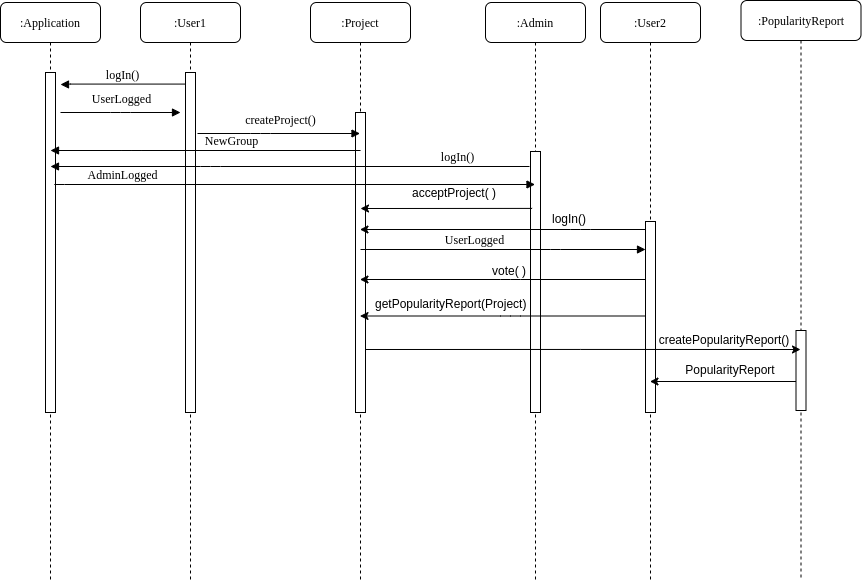

The diagram above was exported from draw.io. Its source (the exported page's mxGraphModel, read from the mxfile embedded in the PNG):
<mxGraphModel dx="397" dy="848" grid="1" gridSize="10" guides="1" tooltips="1" connect="1" arrows="1" fold="1" page="1" pageScale="1" pageWidth="1100" pageHeight="850" background="#ffffff" math="0" shadow="0">
  <root>
    <mxCell id="0" />
    <mxCell id="1" parent="0" />
    <mxCell id="exzrjwfFnurOJkVHa9XV-103" value=":User1" style="shape=umlLifeline;perimeter=lifelinePerimeter;whiteSpace=wrap;html=1;container=1;collapsible=0;recursiveResize=0;outlineConnect=0;rounded=1;shadow=0;comic=0;labelBackgroundColor=none;strokeWidth=1;fontFamily=Verdana;fontSize=12;align=center;" parent="1" vertex="1">
      <mxGeometry x="1650" y="442" width="100" height="580" as="geometry" />
    </mxCell>
    <mxCell id="exzrjwfFnurOJkVHa9XV-104" value="" style="html=1;points=[];perimeter=orthogonalPerimeter;rounded=0;shadow=0;comic=0;labelBackgroundColor=none;strokeWidth=1;fontFamily=Verdana;fontSize=12;align=center;" parent="exzrjwfFnurOJkVHa9XV-103" vertex="1">
      <mxGeometry x="45" y="70" width="10" height="340" as="geometry" />
    </mxCell>
    <mxCell id="exzrjwfFnurOJkVHa9XV-105" value=":Project" style="shape=umlLifeline;perimeter=lifelinePerimeter;whiteSpace=wrap;html=1;container=1;collapsible=0;recursiveResize=0;outlineConnect=0;rounded=1;shadow=0;comic=0;labelBackgroundColor=none;strokeWidth=1;fontFamily=Verdana;fontSize=12;align=center;" parent="1" vertex="1">
      <mxGeometry x="1820" y="442" width="100" height="580" as="geometry" />
    </mxCell>
    <mxCell id="exzrjwfFnurOJkVHa9XV-106" value="" style="html=1;points=[];perimeter=orthogonalPerimeter;rounded=0;shadow=0;comic=0;labelBackgroundColor=none;strokeWidth=1;fontFamily=Verdana;fontSize=12;align=center;" parent="exzrjwfFnurOJkVHa9XV-105" vertex="1">
      <mxGeometry x="45" y="110" width="10" height="300" as="geometry" />
    </mxCell>
    <mxCell id="exzrjwfFnurOJkVHa9XV-107" value=":PopularityReport" style="shape=umlLifeline;perimeter=lifelinePerimeter;whiteSpace=wrap;html=1;container=1;collapsible=0;recursiveResize=0;outlineConnect=0;rounded=1;shadow=0;comic=0;labelBackgroundColor=none;strokeWidth=1;fontFamily=Verdana;fontSize=12;align=center;" parent="1" vertex="1">
      <mxGeometry x="2250.5" y="440" width="120" height="580" as="geometry" />
    </mxCell>
    <mxCell id="exzrjwfFnurOJkVHa9XV-108" value="" style="html=1;points=[];perimeter=orthogonalPerimeter;rounded=0;shadow=0;comic=0;labelBackgroundColor=none;strokeWidth=1;fontFamily=Verdana;fontSize=12;align=center;" parent="exzrjwfFnurOJkVHa9XV-107" vertex="1">
      <mxGeometry x="55" y="330" width="10" height="80" as="geometry" />
    </mxCell>
    <mxCell id="exzrjwfFnurOJkVHa9XV-111" value=":Application" style="shape=umlLifeline;perimeter=lifelinePerimeter;whiteSpace=wrap;html=1;container=1;collapsible=0;recursiveResize=0;outlineConnect=0;rounded=1;shadow=0;comic=0;labelBackgroundColor=none;strokeWidth=1;fontFamily=Verdana;fontSize=12;align=center;" parent="1" vertex="1">
      <mxGeometry x="1510" y="442" width="100" height="580" as="geometry" />
    </mxCell>
    <mxCell id="exzrjwfFnurOJkVHa9XV-112" value="" style="html=1;points=[];perimeter=orthogonalPerimeter;rounded=0;shadow=0;comic=0;labelBackgroundColor=none;strokeWidth=1;fontFamily=Verdana;fontSize=12;align=center;" parent="exzrjwfFnurOJkVHa9XV-111" vertex="1">
      <mxGeometry x="45" y="70" width="10" height="340" as="geometry" />
    </mxCell>
    <mxCell id="exzrjwfFnurOJkVHa9XV-113" value=":Admin" style="shape=umlLifeline;perimeter=lifelinePerimeter;whiteSpace=wrap;html=1;container=1;collapsible=0;recursiveResize=0;outlineConnect=0;rounded=1;shadow=0;comic=0;labelBackgroundColor=none;strokeWidth=1;fontFamily=Verdana;fontSize=12;align=center;" parent="1" vertex="1">
      <mxGeometry x="1995" y="442" width="100" height="580" as="geometry" />
    </mxCell>
    <mxCell id="exzrjwfFnurOJkVHa9XV-114" value="" style="html=1;points=[];perimeter=orthogonalPerimeter;rounded=0;shadow=0;comic=0;labelBackgroundColor=none;strokeWidth=1;fontFamily=Verdana;fontSize=12;align=center;" parent="exzrjwfFnurOJkVHa9XV-113" vertex="1">
      <mxGeometry x="45" y="149" width="10" height="261" as="geometry" />
    </mxCell>
    <mxCell id="exzrjwfFnurOJkVHa9XV-140" value="" style="endArrow=classic;html=1;" parent="exzrjwfFnurOJkVHa9XV-113" edge="1">
      <mxGeometry width="50" height="50" relative="1" as="geometry">
        <mxPoint x="160" y="313.5" as="sourcePoint" />
        <mxPoint x="-125.5" y="313.5" as="targetPoint" />
        <Array as="points">
          <mxPoint x="25" y="313.5" />
        </Array>
      </mxGeometry>
    </mxCell>
    <mxCell id="exzrjwfFnurOJkVHa9XV-115" value=":User2" style="shape=umlLifeline;perimeter=lifelinePerimeter;whiteSpace=wrap;html=1;container=1;collapsible=0;recursiveResize=0;outlineConnect=0;rounded=1;shadow=0;comic=0;labelBackgroundColor=none;strokeWidth=1;fontFamily=Verdana;fontSize=12;align=center;" parent="1" vertex="1">
      <mxGeometry x="2110" y="442" width="100" height="580" as="geometry" />
    </mxCell>
    <mxCell id="exzrjwfFnurOJkVHa9XV-116" value="" style="html=1;points=[];perimeter=orthogonalPerimeter;rounded=0;shadow=0;comic=0;labelBackgroundColor=none;strokeWidth=1;fontFamily=Verdana;fontSize=12;align=center;" parent="exzrjwfFnurOJkVHa9XV-115" vertex="1">
      <mxGeometry x="45" y="219" width="10" height="191" as="geometry" />
    </mxCell>
    <mxCell id="exzrjwfFnurOJkVHa9XV-118" style="edgeStyle=orthogonalEdgeStyle;rounded=0;orthogonalLoop=1;jettySize=auto;html=1;" parent="1" edge="1">
      <mxGeometry relative="1" as="geometry">
        <Array as="points">
          <mxPoint x="2090" y="789" />
          <mxPoint x="2090" y="789" />
        </Array>
        <mxPoint x="1875" y="789" as="sourcePoint" />
        <mxPoint x="2310.0000000000005" y="789" as="targetPoint" />
      </mxGeometry>
    </mxCell>
    <mxCell id="exzrjwfFnurOJkVHa9XV-121" value="createPopularityReport()" style="text;html=1;strokeColor=none;fillColor=none;align=center;verticalAlign=middle;whiteSpace=wrap;rounded=0;" parent="1" vertex="1">
      <mxGeometry x="2214" y="769" width="40" height="20" as="geometry" />
    </mxCell>
    <mxCell id="exzrjwfFnurOJkVHa9XV-122" value="createProject()" style="html=1;verticalAlign=bottom;endArrow=block;labelBackgroundColor=none;fontFamily=Verdana;fontSize=12;edgeStyle=elbowEdgeStyle;elbow=vertical;" parent="1" edge="1">
      <mxGeometry x="0.0214" y="4" relative="1" as="geometry">
        <mxPoint x="1707" y="573" as="sourcePoint" />
        <mxPoint x="1869.5" y="573" as="targetPoint" />
        <mxPoint as="offset" />
        <Array as="points">
          <mxPoint x="1770" y="573" />
        </Array>
      </mxGeometry>
    </mxCell>
    <mxCell id="exzrjwfFnurOJkVHa9XV-124" value="PopularityReport" style="text;html=1;strokeColor=none;fillColor=none;align=center;verticalAlign=middle;whiteSpace=wrap;rounded=0;" parent="1" vertex="1">
      <mxGeometry x="2220" y="799" width="40" height="20" as="geometry" />
    </mxCell>
    <mxCell id="exzrjwfFnurOJkVHa9XV-125" value="logIn()" style="html=1;verticalAlign=bottom;endArrow=block;labelBackgroundColor=none;fontFamily=Verdana;fontSize=12;edgeStyle=elbowEdgeStyle;elbow=vertical;" parent="1" source="exzrjwfFnurOJkVHa9XV-104" edge="1">
      <mxGeometry relative="1" as="geometry">
        <mxPoint x="1731.3999999999999" y="522" as="sourcePoint" />
        <mxPoint x="1570" y="524" as="targetPoint" />
      </mxGeometry>
    </mxCell>
    <mxCell id="exzrjwfFnurOJkVHa9XV-126" value="UserLogged" style="html=1;verticalAlign=bottom;endArrow=block;labelBackgroundColor=none;fontFamily=Verdana;fontSize=12;edgeStyle=elbowEdgeStyle;elbow=vertical;exitX=1.22;exitY=0.207;exitDx=0;exitDy=0;exitPerimeter=0;" parent="1" edge="1">
      <mxGeometry x="0.0214" y="4" relative="1" as="geometry">
        <mxPoint x="1570" y="552" as="sourcePoint" />
        <mxPoint x="1690" y="552" as="targetPoint" />
        <mxPoint as="offset" />
      </mxGeometry>
    </mxCell>
    <mxCell id="exzrjwfFnurOJkVHa9XV-127" value="" style="endArrow=classic;html=1;" parent="1" source="exzrjwfFnurOJkVHa9XV-116" edge="1">
      <mxGeometry width="50" height="50" relative="1" as="geometry">
        <mxPoint x="1940" y="741" as="sourcePoint" />
        <mxPoint x="1869.4473684210525" y="719" as="targetPoint" />
        <Array as="points">
          <mxPoint x="2020" y="719" />
        </Array>
      </mxGeometry>
    </mxCell>
    <mxCell id="exzrjwfFnurOJkVHa9XV-128" value="vote( )" style="text;html=1;" parent="1" vertex="1">
      <mxGeometry x="2000" y="697" width="45" height="30" as="geometry" />
    </mxCell>
    <mxCell id="exzrjwfFnurOJkVHa9XV-129" value="" style="endArrow=classic;html=1;exitX=0.16;exitY=0.33;exitDx=0;exitDy=0;exitPerimeter=0;" parent="1" edge="1">
      <mxGeometry width="50" height="50" relative="1" as="geometry">
        <mxPoint x="2041.6" y="647.9000000000001" as="sourcePoint" />
        <mxPoint x="1870" y="648" as="targetPoint" />
      </mxGeometry>
    </mxCell>
    <mxCell id="exzrjwfFnurOJkVHa9XV-130" value="acceptProject( )" style="text;html=1;" parent="1" vertex="1">
      <mxGeometry x="1920" y="619" width="100" height="30" as="geometry" />
    </mxCell>
    <mxCell id="exzrjwfFnurOJkVHa9XV-131" value="logIn()" style="html=1;verticalAlign=bottom;endArrow=block;labelBackgroundColor=none;fontFamily=Verdana;fontSize=12;edgeStyle=elbowEdgeStyle;elbow=vertical;" parent="1" edge="1">
      <mxGeometry x="-0.104" y="-142" relative="1" as="geometry">
        <mxPoint x="2039" y="606" as="sourcePoint" />
        <mxPoint x="1560" y="606" as="targetPoint" />
        <Array as="points">
          <mxPoint x="1720" y="606" />
          <mxPoint x="2020" y="626" />
        </Array>
        <mxPoint x="143" y="142" as="offset" />
      </mxGeometry>
    </mxCell>
    <mxCell id="exzrjwfFnurOJkVHa9XV-132" value="AdminLogged" style="html=1;verticalAlign=bottom;endArrow=block;labelBackgroundColor=none;fontFamily=Verdana;fontSize=12;edgeStyle=elbowEdgeStyle;elbow=vertical;exitX=0.905;exitY=0.328;exitDx=0;exitDy=0;exitPerimeter=0;" parent="1" edge="1" source="exzrjwfFnurOJkVHa9XV-112">
      <mxGeometry x="-0.1022" y="-147" relative="1" as="geometry">
        <mxPoint x="1570" y="624" as="sourcePoint" />
        <mxPoint x="2044.5" y="624" as="targetPoint" />
        <mxPoint x="-147" y="-147" as="offset" />
        <Array as="points">
          <mxPoint x="1770" y="624" />
          <mxPoint x="1790" y="614" />
          <mxPoint x="1970" y="644" />
        </Array>
      </mxGeometry>
    </mxCell>
    <mxCell id="exzrjwfFnurOJkVHa9XV-134" value="" style="endArrow=classic;html=1;" parent="1" edge="1" source="exzrjwfFnurOJkVHa9XV-116">
      <mxGeometry width="50" height="50" relative="1" as="geometry">
        <mxPoint x="2150" y="669" as="sourcePoint" />
        <mxPoint x="1869.4473684210525" y="669" as="targetPoint" />
        <Array as="points">
          <mxPoint x="2090" y="669" />
        </Array>
      </mxGeometry>
    </mxCell>
    <mxCell id="exzrjwfFnurOJkVHa9XV-135" value="logIn()" style="text;html=1;" parent="1" vertex="1">
      <mxGeometry x="2060" y="645" width="60" height="30" as="geometry" />
    </mxCell>
    <mxCell id="exzrjwfFnurOJkVHa9XV-138" value="UserLogged" style="html=1;verticalAlign=bottom;endArrow=block;labelBackgroundColor=none;fontFamily=Verdana;fontSize=12;edgeStyle=elbowEdgeStyle;elbow=vertical;" parent="1" target="exzrjwfFnurOJkVHa9XV-116" edge="1">
      <mxGeometry x="0.3559" y="-80" relative="1" as="geometry">
        <mxPoint x="1870" y="689" as="sourcePoint" />
        <mxPoint x="2334.5" y="689" as="targetPoint" />
        <mxPoint x="-80" y="-80" as="offset" />
        <Array as="points">
          <mxPoint x="2060" y="689" />
          <mxPoint x="2080" y="679" />
          <mxPoint x="2260" y="709" />
        </Array>
      </mxGeometry>
    </mxCell>
    <mxCell id="exzrjwfFnurOJkVHa9XV-141" value="getPopularityReport(Project)" style="text;html=1;" parent="1" vertex="1">
      <mxGeometry x="1883" y="730" width="45" height="30" as="geometry" />
    </mxCell>
    <mxCell id="oq8Pt1obPypL2_haC8bE-9" value="NewGroup" style="html=1;verticalAlign=bottom;endArrow=block;labelBackgroundColor=none;fontFamily=Verdana;fontSize=12;edgeStyle=elbowEdgeStyle;elbow=vertical;" edge="1" parent="1">
      <mxGeometry x="0.4804" y="-100" relative="1" as="geometry">
        <mxPoint x="1870.05" y="590" as="sourcePoint" />
        <mxPoint x="1559.9973684210524" y="590" as="targetPoint" />
        <Array as="points">
          <mxPoint x="1640.55" y="590" />
          <mxPoint x="1791.55" y="610" />
        </Array>
        <mxPoint x="100" y="100" as="offset" />
      </mxGeometry>
    </mxCell>
    <mxCell id="oq8Pt1obPypL2_haC8bE-10" value="" style="endArrow=classic;html=1;" edge="1" parent="1">
      <mxGeometry width="50" height="50" relative="1" as="geometry">
        <mxPoint x="2305.5" y="821" as="sourcePoint" />
        <mxPoint x="2159.4473684210525" y="821" as="targetPoint" />
      </mxGeometry>
    </mxCell>
  </root>
</mxGraphModel>